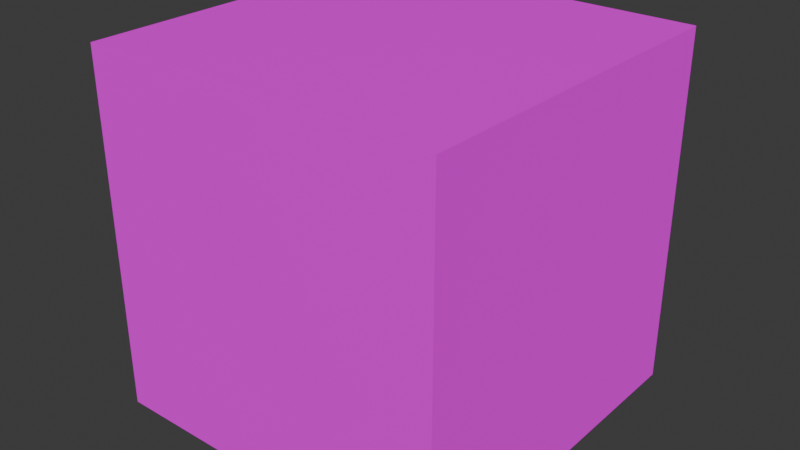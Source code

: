# Source: MachineCube.blend  (saved by Blender 5.1.29; exported with 4.5.12 LTS)
import bpy
from mathutils import Matrix  # noqa: F401  (used for matrix-valued properties, if any)

bpy.ops.wm.read_factory_settings(use_empty=True)
scene = bpy.context.scene
scene.name = 'Scene'

# ---- collections
col_collection = bpy.data.collections.new('Collection'); scene.collection.children.link(col_collection)

# ---- images (referenced by path relative to the original .blend; pixels are not part of the script)
import os
ASSET_DIR = os.environ.get("B2B_ASSET_DIR", "")  # directory of the original .blend (textures are referenced by path, not embedded)
HERE = os.path.dirname(os.path.abspath(__file__))  # packed textures are extracted next to this script under _unpacked/

def load_image(name, relpath, width, height, colorspace="sRGB"):
    """Load a texture the original file referenced (path relative to the .blend, or extracted next to this script)."""
    p = next((c for c in (os.path.join(HERE, relpath), os.path.join(ASSET_DIR, relpath)) if relpath and os.path.exists(c)), "")
    if p:
        img = bpy.data.images.load(p, check_existing=True)
        img.name = name
    else:  # same state as the original file: an image datablock whose file is absent (Cycles renders it pink)
        img = bpy.data.images.new(name, width, height)
        img.source = "FILE"
        img.filepath = "//" + (relpath or name)
    img.colorspace_settings.name = colorspace
    return img
img_6____png = load_image('6面合成.png', '6面合成.png', 1024, 1024, 'sRGB')

# ---- materials (node trees are filled in below, after node groups)
mat_002 = bpy.data.materials.new('マテリアル.002')

# ---- material node trees
mat_002.use_nodes = True; mat_002.node_tree.nodes.clear()
_N = mat_002.node_tree.nodes; _L = mat_002.node_tree.links
n0 = _N.new('ShaderNodeBsdfPrincipled'); n0.name = 'プリンシプルBSDF'; n0.location = (-200, 100)
n0.inputs[1].default_value = 1.0
n0.inputs[2].default_value = 1.0
n1 = _N.new('ShaderNodeOutputMaterial'); n1.name = 'マテリアル出力'; n1.location = (200, 100)
n2 = _N.new('ShaderNodeTexImage'); n2.name = '画像テクスチャ'; n2.location = (-490, 80)
n2.image = img_6____png
_L.new(n0.outputs[0], n1.inputs[0])
_L.new(n2.outputs[0], n0.inputs[0])
n1.is_active_output = True

# ---- world
world_world = bpy.data.worlds.new('World'); scene.world = world_world
world_world.use_nodes = True; world_world.node_tree.nodes.clear()
_N = world_world.node_tree.nodes; _L = world_world.node_tree.links
n0 = _N.new('ShaderNodeOutputWorld'); n0.name = 'World Output'; n0.location = (200, 100)
n1 = _N.new('ShaderNodeBackground'); n1.name = 'Background'; n1.location = (-200, 100)
n1.inputs[0].default_value = (0.05088, 0.05088, 0.05088, 1.0)
_L.new(n1.outputs[0], n0.inputs[0])
n0.is_active_output = True
world_world.color = (0.05088, 0.05088, 0.05088)
world_world.sun_shadow_jitter_overblur = 0.0

# ---- meshes
me_002 = bpy.data.meshes.new('立方体.002')
me_002.from_pydata([(-1.0, -1.0, -1.0), (-1.0, -1.0, 1.0), (-1.0, 1.0, -1.0), (-1.0, 1.0, 1.0), (1.0, -1.0, -1.0), (1.0, -1.0, 1.0), (1.0, 1.0, -1.0), (1.0, 1.0, 1.0)], [], [(0, 1, 3, 2), (2, 3, 7, 6), (6, 7, 5, 4), (4, 5, 1, 0), (2, 6, 4, 0), (7, 3, 1, 5)])
_uv = me_002.uv_layers.new(name='UVマップ')
_uv.uv.foreach_set('vector', [0.3341, 0.002491, 0.6659, 0.002491, 0.6659, 0.2513, 0.3341, 0.2513, 0.3341, 0.2513, 0.6659, 0.2513, 0.6659, 0.5, 0.3341, 0.5, 0.3341, 0.5, 0.6659, 0.5, 0.6659, 0.7488, 0.3341, 0.7488, 0.3341, 0.7488, 0.6659, 0.7488, 0.6659, 0.9976, 0.3341, 0.9976, 0.002447, 0.5, 0.3341, 0.5, 0.3341, 0.7488, 0.002447, 0.7488, 0.6659, 0.5, 0.9976, 0.5, 0.9976, 0.7488, 0.6659, 0.7488])
me_002.materials.append(mat_002)
me_002.update()

# ---- objects
ob_x = bpy.data.objects.new('立方体', me_002)

# ---- transforms, parenting, visibility, modifiers, constraints
ob_x.location = (0.0, 0.0, 0.0)
ob_x.rotation_euler = (0.0, -1.571, -1.571)
ob_x.scale = (10.0, 10.0, 10.0)

# ---- collection membership
col_collection.objects.link(ob_x)

# ---- scene / render settings (as saved in the file)
scene.frame_start = 1; scene.frame_end = 250; scene.frame_set(0)
scene.render.engine = 'BLENDER_EEVEE_NEXT'
scene.render.bake_bias = 0.0
scene.render.bake_samples = 0
scene.cycles.sampling_pattern = 'TABULATED_SOBOL'
scene.eevee.use_volume_custom_range = False
bpy.context.view_layer.update()

# ---- added for rendering (the .blend has no active camera and no usable light): camera, sun
cam_auto = bpy.data.cameras.new('AutoCamera')
cam_auto.lens = 50.0
cam_auto.sensor_width = 36.0
cam_auto.clip_end = 1000.0
ob_auto_camera = bpy.data.objects.new('AutoCamera', cam_auto)
scene.collection.objects.link(ob_auto_camera)
ob_auto_camera.location = (32.0507, -38.4609, 25.6406)
ob_auto_camera.rotation_euler = (1.09748, -7.21219e-08, 0.694738)
scene.camera = ob_auto_camera
light_auto_sun = bpy.data.lights.new('AutoSun', 'SUN')
light_auto_sun.energy = 3.0
light_auto_sun.angle = 0.0523599
ob_auto_sun = bpy.data.objects.new('AutoSun', light_auto_sun)
scene.collection.objects.link(ob_auto_sun)
ob_auto_sun.rotation_euler = (0.872665, 0.174533, 0.523599)
bpy.context.view_layer.update()
